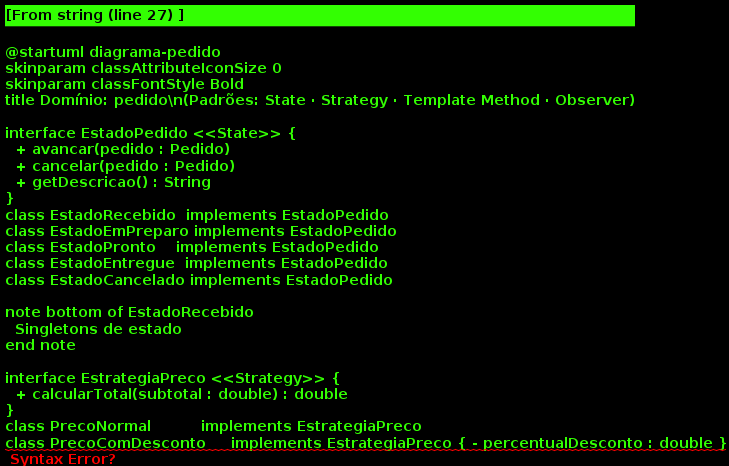

The diagram above was rendered by PlantUML. Its source (embedded in the PNG):
@startuml diagrama-pedido
skinparam classAttributeIconSize 0
skinparam classFontStyle Bold
title Domínio: pedido\n(Padrões: State · Strategy · Template Method · Observer)

interface EstadoPedido <<State>> {
  + avancar(pedido : Pedido)
  + cancelar(pedido : Pedido)
  + getDescricao() : String
}
class EstadoRecebido  implements EstadoPedido
class EstadoEmPreparo implements EstadoPedido
class EstadoPronto    implements EstadoPedido
class EstadoEntregue  implements EstadoPedido
class EstadoCancelado implements EstadoPedido

note bottom of EstadoRecebido
  Singletons de estado
end note

interface EstrategiaPreco <<Strategy>> {
  + calcularTotal(subtotal : double) : double
}
class PrecoNormal          implements EstrategiaPreco
class PrecoComDesconto     implements EstrategiaPreco { - percentualDesconto : double }
class PrecoComTaxaEntrega  implements EstrategiaPreco { - taxaEntrega : double }

class Pedido {
  - numero : String
  - itens : List<ItemCardapio>
  - estado : EstadoPedido
  - estrategiaPreco : EstrategiaPreco
  - observadores : List<ObservadorPedido>
  --
  + adicionarObservador(obs : ObservadorPedido)
  + avancarEstado()
  + cancelar()
  + adicionarItem(item : ItemCardapio)
  # calcularSubtotal() : double
  + calcularTotal() : double
  + getStatusAtual() : String
}

Pedido --> EstadoPedido     : estado (State)
Pedido --> EstrategiaPreco  : estrategiaPreco (Strategy)
Pedido o--> "0..*" ObservadorPedido : observadores (Observer)

note right of Pedido
  <b>Template Method</b>: calcularTotal()
  chama calcularSubtotal() + EstrategiaPreco
end note

interface ObservadorPedido {
  + notificar(numeroPedido : String, novoStatus : String)
}
@enduml